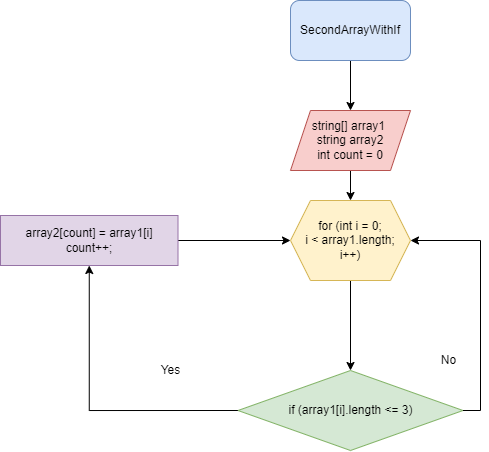

The diagram above was exported from draw.io. Its source (the exported page's mxGraphModel, read from the mxfile embedded in the PNG):
<mxGraphModel dx="1402" dy="803" grid="1" gridSize="10" guides="1" tooltips="1" connect="1" arrows="1" fold="1" page="1" pageScale="1" pageWidth="827" pageHeight="1169" math="0" shadow="0">
  <root>
    <mxCell id="0" />
    <mxCell id="1" parent="0" />
    <mxCell id="DnkCzbvQFBXvj7n7dTfT-9" value="" style="edgeStyle=orthogonalEdgeStyle;rounded=0;orthogonalLoop=1;jettySize=auto;html=1;" parent="1" source="DnkCzbvQFBXvj7n7dTfT-1" target="DnkCzbvQFBXvj7n7dTfT-2" edge="1">
      <mxGeometry relative="1" as="geometry" />
    </mxCell>
    <mxCell id="DnkCzbvQFBXvj7n7dTfT-1" value="SecondArrayWithIf" style="rounded=1;whiteSpace=wrap;html=1;fillColor=#dae8fc;strokeColor=#6c8ebf;" parent="1" vertex="1">
      <mxGeometry x="330" y="10" width="120" height="60" as="geometry" />
    </mxCell>
    <mxCell id="DnkCzbvQFBXvj7n7dTfT-8" value="" style="edgeStyle=orthogonalEdgeStyle;rounded=0;orthogonalLoop=1;jettySize=auto;html=1;" parent="1" source="DnkCzbvQFBXvj7n7dTfT-2" target="DnkCzbvQFBXvj7n7dTfT-3" edge="1">
      <mxGeometry relative="1" as="geometry" />
    </mxCell>
    <mxCell id="DnkCzbvQFBXvj7n7dTfT-2" value="string[] array1&amp;nbsp;&lt;br&gt;string array2&lt;br&gt;int count = 0" style="shape=parallelogram;perimeter=parallelogramPerimeter;whiteSpace=wrap;html=1;fixedSize=1;fillColor=#f8cecc;strokeColor=#b85450;" parent="1" vertex="1">
      <mxGeometry x="330" y="120" width="120" height="60" as="geometry" />
    </mxCell>
    <mxCell id="DnkCzbvQFBXvj7n7dTfT-7" value="" style="edgeStyle=orthogonalEdgeStyle;rounded=0;orthogonalLoop=1;jettySize=auto;html=1;" parent="1" source="DnkCzbvQFBXvj7n7dTfT-3" target="DnkCzbvQFBXvj7n7dTfT-4" edge="1">
      <mxGeometry relative="1" as="geometry" />
    </mxCell>
    <mxCell id="DnkCzbvQFBXvj7n7dTfT-3" value="for (int i = 0;&lt;br&gt;i &amp;lt; array1.length;&lt;br&gt;i++)" style="shape=hexagon;perimeter=hexagonPerimeter2;whiteSpace=wrap;html=1;fixedSize=1;fillColor=#fff2cc;strokeColor=#d6b656;" parent="1" vertex="1">
      <mxGeometry x="330" y="210" width="120" height="80" as="geometry" />
    </mxCell>
    <mxCell id="B7fp_Nzf1htRCQnwWERk-2" value="" style="edgeStyle=orthogonalEdgeStyle;rounded=0;orthogonalLoop=1;jettySize=auto;html=1;" parent="1" target="DnkCzbvQFBXvj7n7dTfT-5" edge="1">
      <mxGeometry relative="1" as="geometry">
        <mxPoint x="280" y="420" as="sourcePoint" />
      </mxGeometry>
    </mxCell>
    <mxCell id="DnkCzbvQFBXvj7n7dTfT-4" value="if (array1[i].length &amp;lt;= 3)" style="rhombus;whiteSpace=wrap;html=1;fillColor=#d5e8d4;strokeColor=#82b366;" parent="1" vertex="1">
      <mxGeometry x="277.5" y="380" width="225" height="80" as="geometry" />
    </mxCell>
    <mxCell id="DnkCzbvQFBXvj7n7dTfT-17" value="" style="edgeStyle=orthogonalEdgeStyle;rounded=0;orthogonalLoop=1;jettySize=auto;html=1;" parent="1" source="DnkCzbvQFBXvj7n7dTfT-5" target="DnkCzbvQFBXvj7n7dTfT-3" edge="1">
      <mxGeometry relative="1" as="geometry" />
    </mxCell>
    <mxCell id="DnkCzbvQFBXvj7n7dTfT-5" value="array2[count] = array1[i]&lt;br&gt;count++;" style="whiteSpace=wrap;html=1;fillColor=#e1d5e7;strokeColor=#9673a6;" parent="1" vertex="1">
      <mxGeometry x="40" y="225" width="177.5" height="50" as="geometry" />
    </mxCell>
    <mxCell id="B7fp_Nzf1htRCQnwWERk-4" value="" style="endArrow=classic;html=1;rounded=0;exitX=1;exitY=0.5;exitDx=0;exitDy=0;entryX=1;entryY=0.5;entryDx=0;entryDy=0;" parent="1" source="DnkCzbvQFBXvj7n7dTfT-4" target="DnkCzbvQFBXvj7n7dTfT-3" edge="1">
      <mxGeometry width="50" height="50" relative="1" as="geometry">
        <mxPoint x="510" y="260" as="sourcePoint" />
        <mxPoint x="350" y="275" as="targetPoint" />
        <Array as="points">
          <mxPoint x="520" y="420" />
          <mxPoint x="520" y="250" />
        </Array>
      </mxGeometry>
    </mxCell>
    <mxCell id="B7fp_Nzf1htRCQnwWERk-6" value="Yes" style="text;html=1;align=center;verticalAlign=middle;resizable=0;points=[];autosize=1;strokeColor=none;fillColor=none;" parent="1" vertex="1">
      <mxGeometry x="190" y="370" width="40" height="20" as="geometry" />
    </mxCell>
    <mxCell id="B7fp_Nzf1htRCQnwWERk-10" value="No" style="text;html=1;align=center;verticalAlign=middle;resizable=0;points=[];autosize=1;strokeColor=none;fillColor=none;" parent="1" vertex="1">
      <mxGeometry x="472.5" y="360" width="30" height="20" as="geometry" />
    </mxCell>
  </root>
</mxGraphModel>